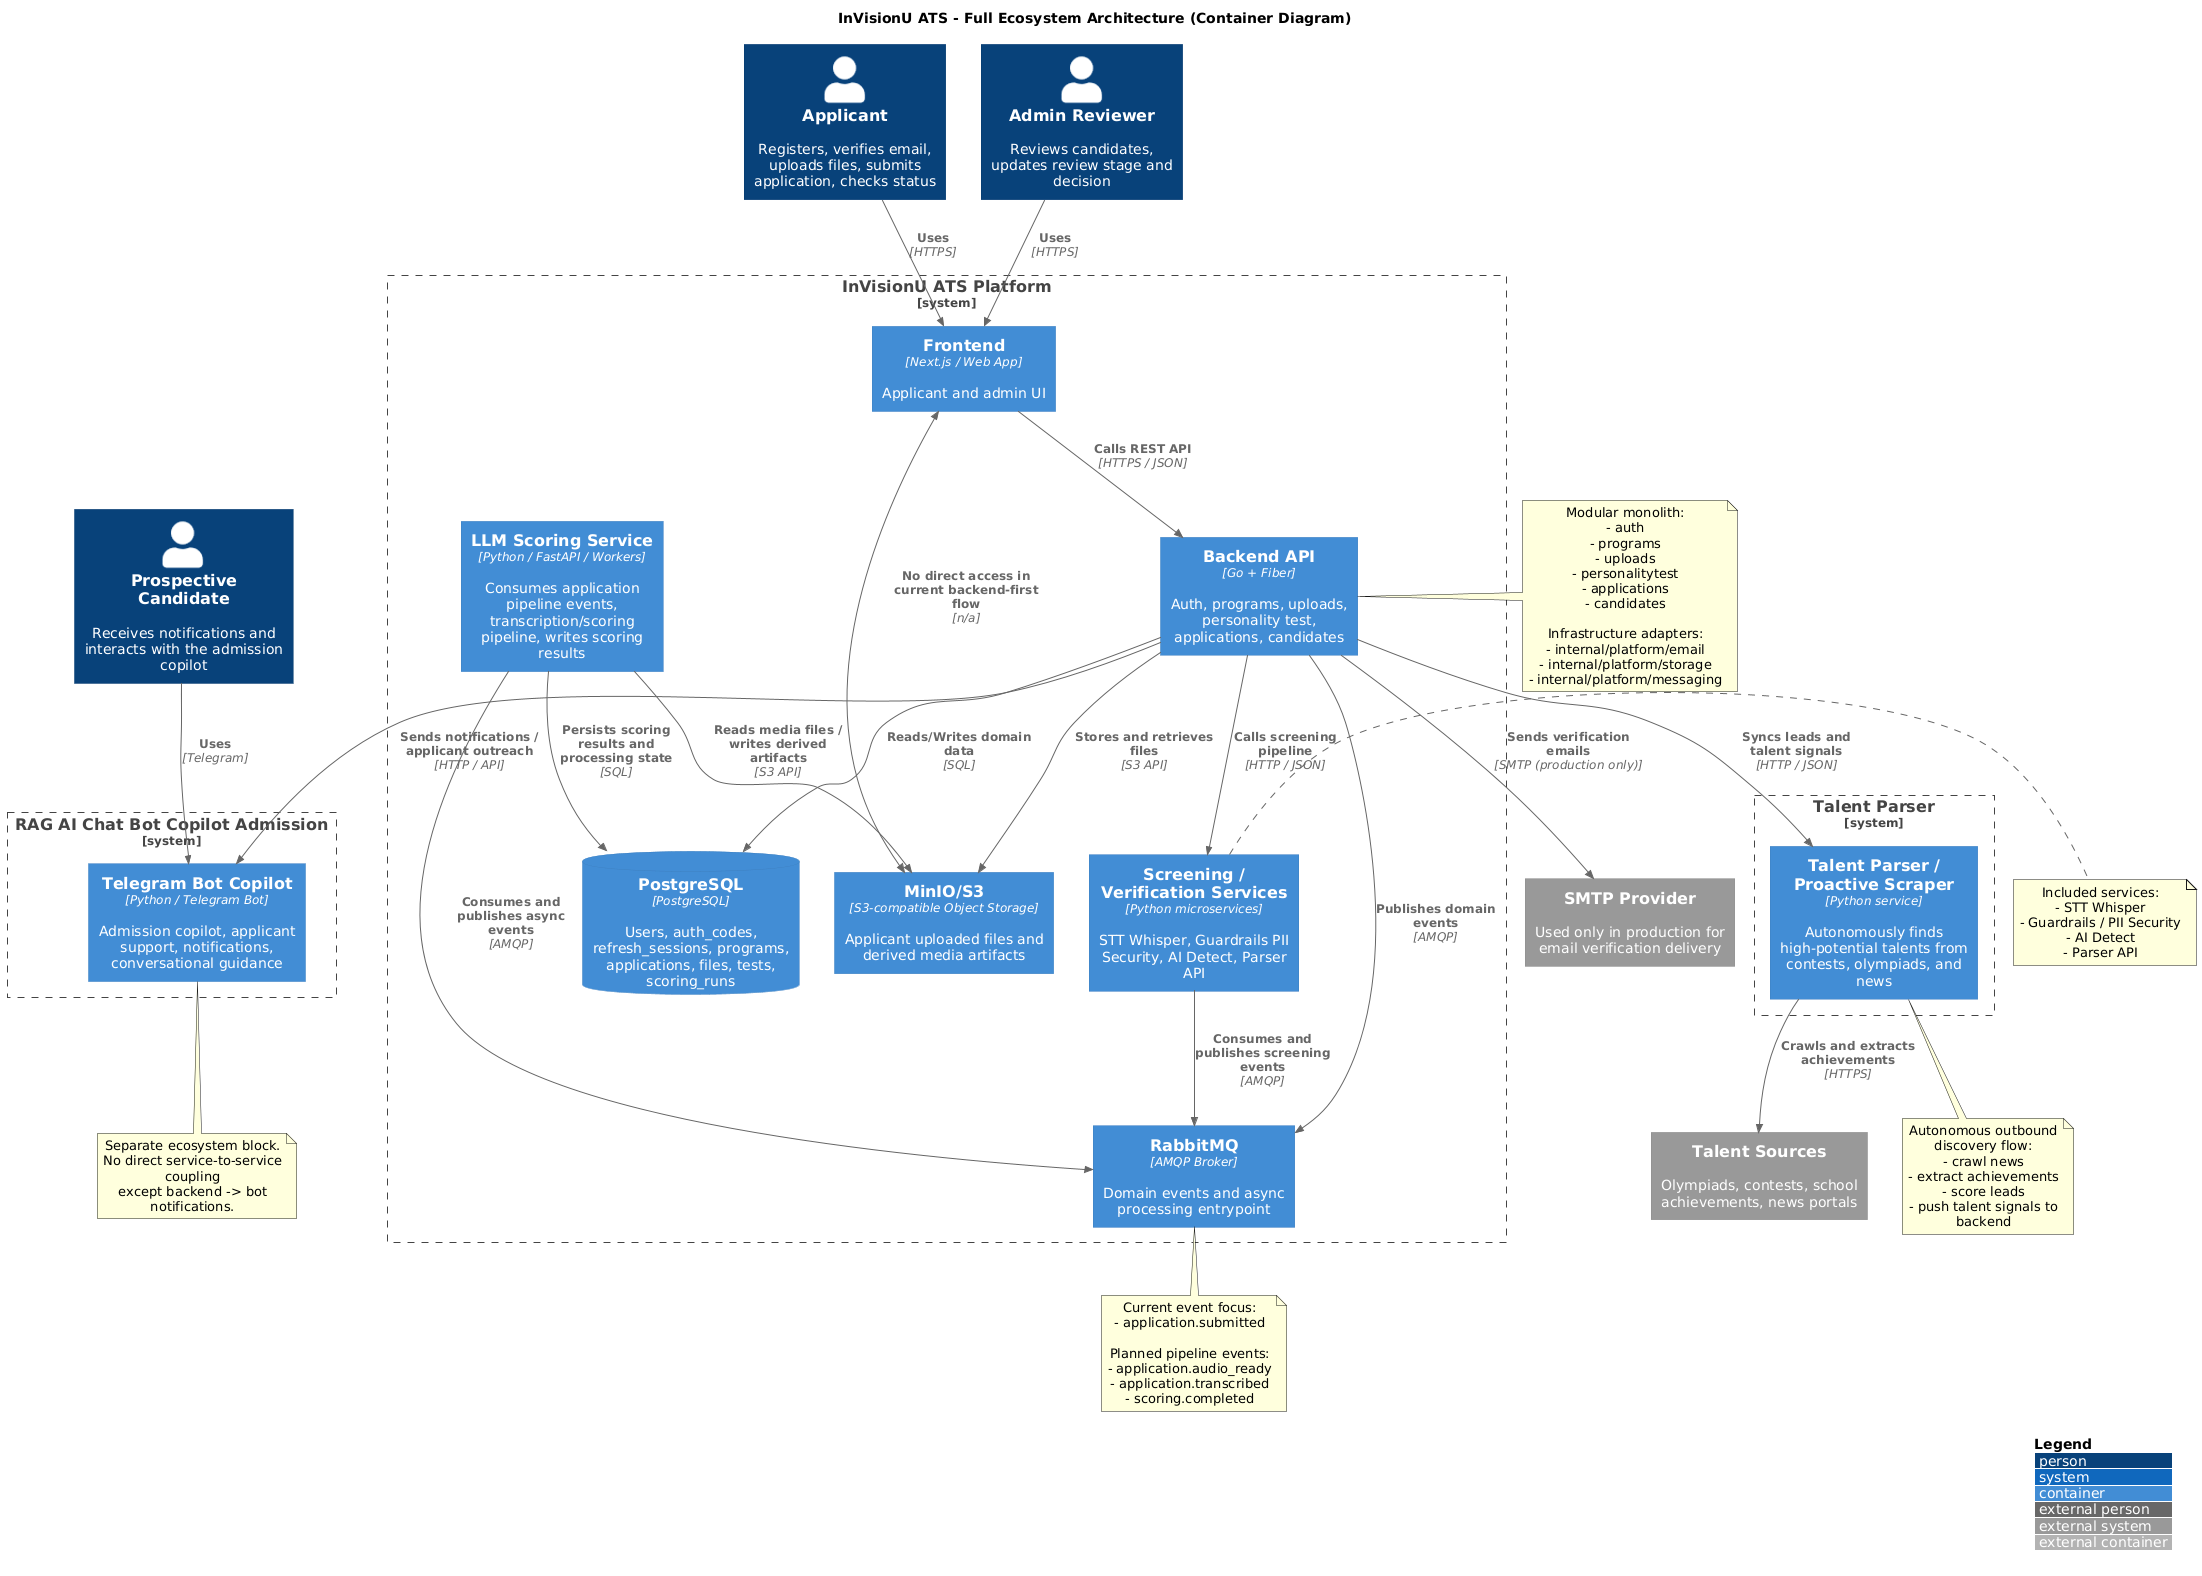

The diagram above was rendered by PlantUML. Its source (embedded in the PNG):
@startuml
!include https://raw.githubusercontent.com/plantuml-stdlib/C4-PlantUML/master/C4_Container.puml

LAYOUT_WITH_LEGEND()

title InVisionU ATS - Full Ecosystem Architecture (Container Diagram)

Person(applicant, "Applicant", "Registers, verifies email, uploads files, submits application, checks status")
Person(admin, "Admin Reviewer", "Reviews candidates, updates review stage and decision")
Person(candidate_lead, "Prospective Candidate", "Receives notifications and interacts with the admission copilot")

System_Boundary(ats, "InVisionU ATS Platform") {
  Container(frontend, "Frontend", "Next.js / Web App", "Applicant and admin UI")

  Container(backend, "Backend API", "Go + Fiber", "Auth, programs, uploads, personality test, applications, candidates")

  ContainerDb(postgres, "PostgreSQL", "PostgreSQL", "Users, auth_codes, refresh_sessions, programs, applications, files, tests, scoring_runs")

  Container(minio, "MinIO/S3", "S3-compatible Object Storage", "Applicant uploaded files and derived media artifacts")

  Container(rabbitmq, "RabbitMQ", "AMQP Broker", "Domain events and async processing entrypoint")

  Container(llm, "LLM Scoring Service", "Python / FastAPI / Workers", "Consumes application pipeline events, transcription/scoring pipeline, writes scoring results")

  Container(screening, "Screening / Verification Services", "Python microservices", "STT Whisper, Guardrails PII Security, AI Detect, Parser API")
}

System_Boundary(ragbot, "RAG AI Chat Bot Copilot Admission") {
  Container(tg_bot, "Telegram Bot Copilot", "Python / Telegram Bot", "Admission copilot, applicant support, notifications, conversational guidance")
}

System_Boundary(talentparser, "Talent Parser") {
  Container(scraper, "Talent Parser / Proactive Scraper", "Python service", "Autonomously finds high-potential talents from contests, olympiads, and news")
}

System_Ext(smtp, "SMTP Provider", "Used only in production for email verification delivery")
System_Ext(news, "Talent Sources", "Olympiads, contests, school achievements, news portals")

Rel(applicant, frontend, "Uses", "HTTPS")
Rel(admin, frontend, "Uses", "HTTPS")
Rel(candidate_lead, tg_bot, "Uses", "Telegram")

Rel(frontend, backend, "Calls REST API", "HTTPS / JSON")

Rel(backend, postgres, "Reads/Writes domain data", "SQL")
Rel(backend, minio, "Stores and retrieves files", "S3 API")
Rel(backend, rabbitmq, "Publishes domain events", "AMQP")
Rel(backend, smtp, "Sends verification emails", "SMTP (production only)")
Rel(backend, screening, "Calls screening pipeline", "HTTP / JSON")
Rel(backend, tg_bot, "Sends notifications / applicant outreach", "HTTP / API")
Rel(backend, scraper, "Syncs leads and talent signals", "HTTP / JSON")

Rel(llm, rabbitmq, "Consumes and publishes async events", "AMQP")
Rel(llm, minio, "Reads media files / writes derived artifacts", "S3 API")
Rel(llm, postgres, "Persists scoring results and processing state", "SQL")
Rel(screening, rabbitmq, "Consumes and publishes screening events", "AMQP")
Rel(scraper, news, "Crawls and extracts achievements", "HTTPS")

BiRel(frontend, minio, "No direct access in current backend-first flow", "n/a")

note right of backend
Modular monolith:
- auth
- programs
- uploads
- personalitytest
- applications
- candidates

Infrastructure adapters:
- internal/platform/email
- internal/platform/storage
- internal/platform/messaging
end note

note bottom of rabbitmq
Current event focus:
- application.submitted

Planned pipeline events:
- application.audio_ready
- application.transcribed
- scoring.completed
end note

note right of screening
Included services:
- STT Whisper
- Guardrails / PII Security
- AI Detect
- Parser API
end note

note bottom of tg_bot
Separate ecosystem block.
No direct service-to-service coupling
except backend -> bot notifications.
end note

note bottom of scraper
Autonomous outbound discovery flow:
- crawl news
- extract achievements
- score leads
- push talent signals to backend
end note
@enduml